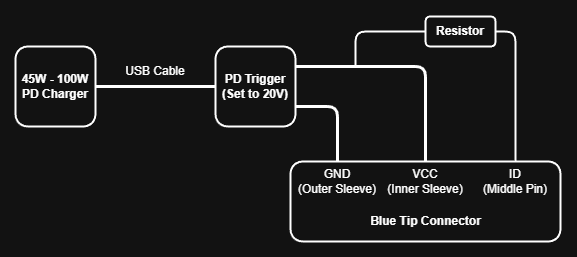

The diagram above was exported from draw.io. Its source (the exported page's mxGraphModel, read from the mxfile embedded in the PNG):
<mxGraphModel dx="662" dy="392" grid="1" gridSize="10" guides="1" tooltips="1" connect="1" arrows="1" fold="1" page="1" pageScale="1" pageWidth="827" pageHeight="1169" math="0" shadow="0">
  <root>
    <mxCell id="0" />
    <mxCell id="1" parent="0" />
    <mxCell id="00aJSe8pPgr0TZhxd2yj-6" edge="1" parent="1" source="00aJSe8pPgr0TZhxd2yj-1" style="edgeStyle=orthogonalEdgeStyle;rounded=1;orthogonalLoop=1;jettySize=auto;html=1;exitX=1;exitY=0.5;exitDx=0;exitDy=0;entryX=0;entryY=0.5;entryDx=0;entryDy=0;curved=0;endArrow=none;endFill=0;strokeWidth=3;labelBackgroundColor=none;fontColor=default;" target="00aJSe8pPgr0TZhxd2yj-2">
      <mxGeometry relative="1" as="geometry" />
    </mxCell>
    <mxCell id="00aJSe8pPgr0TZhxd2yj-1" parent="1" style="whiteSpace=wrap;html=1;aspect=fixed;rounded=1;fontStyle=1;strokeWidth=2;labelBackgroundColor=none;" value="45W - 100W&lt;div&gt;PD Charger&lt;/div&gt;" vertex="1">
      <mxGeometry height="80" width="80" x="120" y="160" as="geometry" />
    </mxCell>
    <mxCell id="00aJSe8pPgr0TZhxd2yj-8" edge="1" parent="1" source="00aJSe8pPgr0TZhxd2yj-2" style="edgeStyle=orthogonalEdgeStyle;rounded=1;orthogonalLoop=1;jettySize=auto;html=1;exitX=1;exitY=0.25;exitDx=0;exitDy=0;curved=0;endArrow=none;endFill=0;strokeWidth=3;entryX=0.5;entryY=0;entryDx=0;entryDy=0;labelBackgroundColor=none;fontColor=default;" target="00aJSe8pPgr0TZhxd2yj-14">
      <mxGeometry relative="1" as="geometry">
        <mxPoint x="525" y="270" as="targetPoint" />
      </mxGeometry>
    </mxCell>
    <mxCell id="00aJSe8pPgr0TZhxd2yj-9" edge="1" parent="1" source="00aJSe8pPgr0TZhxd2yj-2" style="edgeStyle=orthogonalEdgeStyle;rounded=1;orthogonalLoop=1;jettySize=auto;html=1;exitX=1;exitY=0.75;exitDx=0;exitDy=0;entryX=0.5;entryY=0;entryDx=0;entryDy=0;curved=0;endArrow=none;endFill=0;strokeWidth=3;labelBackgroundColor=none;fontColor=default;" target="00aJSe8pPgr0TZhxd2yj-13">
      <mxGeometry relative="1" as="geometry" />
    </mxCell>
    <mxCell id="00aJSe8pPgr0TZhxd2yj-2" parent="1" style="whiteSpace=wrap;html=1;aspect=fixed;rounded=1;glass=0;shadow=0;fontStyle=1;perimeterSpacing=0;strokeWidth=2;labelBackgroundColor=none;" value="PD Trigger&lt;div&gt;(Set to 20V)&lt;/div&gt;" vertex="1">
      <mxGeometry height="80" width="80" x="320" y="160" as="geometry" />
    </mxCell>
    <mxCell id="00aJSe8pPgr0TZhxd2yj-5" parent="1" style="rounded=1;whiteSpace=wrap;html=1;rotation=90;textShadow=0;strokeWidth=2;labelBackgroundColor=none;" value="" vertex="1">
      <mxGeometry height="270" width="80" x="490" y="180" as="geometry" />
    </mxCell>
    <mxCell id="00aJSe8pPgr0TZhxd2yj-7" parent="1" style="text;html=1;whiteSpace=wrap;align=center;verticalAlign=middle;rounded=0;labelBackgroundColor=none;" value="USB Cable" vertex="1">
      <mxGeometry height="30" width="80" x="220" y="170" as="geometry" />
    </mxCell>
    <mxCell id="00aJSe8pPgr0TZhxd2yj-12" edge="1" parent="1" source="00aJSe8pPgr0TZhxd2yj-10" style="edgeStyle=orthogonalEdgeStyle;rounded=1;orthogonalLoop=1;jettySize=auto;html=1;exitX=0;exitY=0.5;exitDx=0;exitDy=0;curved=0;endArrow=none;endFill=0;strokeWidth=2;labelBackgroundColor=none;fontColor=default;">
      <mxGeometry relative="1" as="geometry">
        <mxPoint x="460" y="180" as="targetPoint" />
      </mxGeometry>
    </mxCell>
    <mxCell id="00aJSe8pPgr0TZhxd2yj-18" edge="1" parent="1" source="00aJSe8pPgr0TZhxd2yj-10" style="edgeStyle=orthogonalEdgeStyle;rounded=1;orthogonalLoop=1;jettySize=auto;html=1;strokeWidth=2;endArrow=none;endFill=0;exitX=1;exitY=0.5;exitDx=0;exitDy=0;curved=0;labelBackgroundColor=none;fontColor=default;">
      <mxGeometry relative="1" as="geometry">
        <Array as="points">
          <mxPoint x="620" y="145" />
          <mxPoint x="620" y="276" />
        </Array>
        <mxPoint x="620" y="270" as="targetPoint" />
      </mxGeometry>
    </mxCell>
    <mxCell id="00aJSe8pPgr0TZhxd2yj-10" parent="1" style="rounded=1;whiteSpace=wrap;html=1;fontStyle=1;strokeWidth=2;labelBackgroundColor=none;" value="Resistor" vertex="1">
      <mxGeometry height="30" width="70" x="530" y="130" as="geometry" />
    </mxCell>
    <mxCell id="00aJSe8pPgr0TZhxd2yj-13" parent="1" style="text;html=1;whiteSpace=wrap;align=center;verticalAlign=middle;rounded=0;labelBackgroundColor=none;" value="GND&lt;div&gt;(Outer Sleeve)&lt;/div&gt;" vertex="1">
      <mxGeometry height="30" width="84" x="400" y="280" as="geometry" />
    </mxCell>
    <mxCell id="00aJSe8pPgr0TZhxd2yj-14" parent="1" style="text;html=1;whiteSpace=wrap;strokeColor=none;fillColor=none;align=center;verticalAlign=middle;rounded=0;labelBackgroundColor=none;" value="VCC&lt;div&gt;(Inner Sleeve)&lt;/div&gt;" vertex="1">
      <mxGeometry height="30" width="80" x="490" y="280" as="geometry" />
    </mxCell>
    <mxCell id="00aJSe8pPgr0TZhxd2yj-15" parent="1" style="text;html=1;whiteSpace=wrap;strokeColor=none;fillColor=none;align=center;verticalAlign=middle;rounded=0;labelBackgroundColor=none;" value="ID&lt;div&gt;(Middle Pin)&lt;/div&gt;" vertex="1">
      <mxGeometry height="30" width="80" x="580" y="280" as="geometry" />
    </mxCell>
    <mxCell id="00aJSe8pPgr0TZhxd2yj-20" parent="1" style="text;html=1;whiteSpace=wrap;align=center;verticalAlign=middle;rounded=0;glass=0;shadow=0;fontStyle=1;labelBackgroundColor=none;" value="Blue Tip Connector" vertex="1">
      <mxGeometry height="30" width="115" x="472.5" y="320" as="geometry" />
    </mxCell>
  </root>
</mxGraphModel>